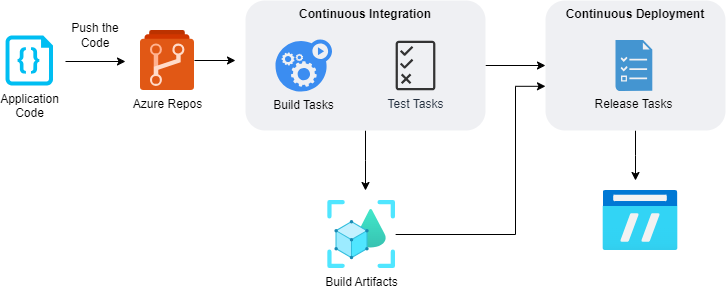

The diagram above was exported from draw.io. Its source (the exported page's mxGraphModel, read from the mxfile embedded in the PNG):
<mxGraphModel dx="1036" dy="606" grid="1" gridSize="10" guides="1" tooltips="1" connect="1" arrows="1" fold="1" page="1" pageScale="1" pageWidth="850" pageHeight="1100" math="0" shadow="0">
  <root>
    <mxCell id="0" />
    <mxCell id="1" parent="0" />
    <mxCell id="2" value="Application &lt;br&gt;Code" style="verticalLabelPosition=bottom;html=1;verticalAlign=top;align=center;strokeColor=none;fillColor=#00BEF2;shape=mxgraph.azure.code_file;pointerEvents=1;" vertex="1" parent="1">
      <mxGeometry x="40" y="985" width="47.5" height="50" as="geometry" />
    </mxCell>
    <mxCell id="3" style="edgeStyle=orthogonalEdgeStyle;rounded=0;orthogonalLoop=1;jettySize=auto;html=1;" edge="1" parent="1">
      <mxGeometry relative="1" as="geometry">
        <mxPoint x="160" y="1011" as="targetPoint" />
        <mxPoint x="100" y="1011" as="sourcePoint" />
      </mxGeometry>
    </mxCell>
    <mxCell id="4" style="edgeStyle=orthogonalEdgeStyle;rounded=0;orthogonalLoop=1;jettySize=auto;html=1;" edge="1" source="5" parent="1">
      <mxGeometry relative="1" as="geometry">
        <mxPoint x="270" y="1010" as="targetPoint" />
      </mxGeometry>
    </mxCell>
    <mxCell id="5" value="Azure Repos" style="image;sketch=0;aspect=fixed;html=1;points=[];align=center;fontSize=12;image=img/lib/mscae/Azure_Repos.svg;" vertex="1" parent="1">
      <mxGeometry x="175" y="980" width="54" height="60" as="geometry" />
    </mxCell>
    <mxCell id="6" style="edgeStyle=orthogonalEdgeStyle;rounded=0;orthogonalLoop=1;jettySize=auto;html=1;entryX=0;entryY=0.5;entryDx=0;entryDy=0;" edge="1" source="8" target="14" parent="1">
      <mxGeometry relative="1" as="geometry" />
    </mxCell>
    <mxCell id="7" style="edgeStyle=orthogonalEdgeStyle;rounded=0;orthogonalLoop=1;jettySize=auto;html=1;" edge="1" source="8" parent="1">
      <mxGeometry relative="1" as="geometry">
        <mxPoint x="400" y="1140" as="targetPoint" />
      </mxGeometry>
    </mxCell>
    <mxCell id="8" value="Continuous Integration" style="fillColor=#EFF0F3;strokeColor=none;dashed=0;verticalAlign=top;fontStyle=1;fontColor=#000000;whiteSpace=wrap;html=1;rounded=1;" vertex="1" parent="1">
      <mxGeometry x="280" y="950" width="240" height="130" as="geometry" />
    </mxCell>
    <mxCell id="9" value="Build Tasks" style="sketch=0;html=1;aspect=fixed;strokeColor=none;shadow=0;fillColor=#3B8DF1;verticalAlign=top;labelPosition=center;verticalLabelPosition=bottom;shape=mxgraph.gcp2.gear_load" vertex="1" parent="1">
      <mxGeometry x="310" y="989" width="56.52" height="52" as="geometry" />
    </mxCell>
    <mxCell id="10" value="Test Tasks" style="sketch=0;outlineConnect=0;fontColor=#232F3E;gradientColor=none;fillColor=#333333;strokeColor=none;dashed=0;verticalLabelPosition=bottom;verticalAlign=top;align=center;html=1;fontSize=12;fontStyle=0;aspect=fixed;pointerEvents=1;shape=mxgraph.aws4.permissions;" vertex="1" parent="1">
      <mxGeometry x="430.13" y="990" width="39.74" height="50" as="geometry" />
    </mxCell>
    <mxCell id="11" style="edgeStyle=orthogonalEdgeStyle;rounded=0;orthogonalLoop=1;jettySize=auto;html=1;entryX=0;entryY=0.66;entryDx=0;entryDy=0;entryPerimeter=0;" edge="1" source="12" target="14" parent="1">
      <mxGeometry relative="1" as="geometry">
        <Array as="points">
          <mxPoint x="550" y="1184" />
          <mxPoint x="550" y="1036" />
        </Array>
      </mxGeometry>
    </mxCell>
    <mxCell id="12" value="Build Artifacts" style="image;aspect=fixed;html=1;points=[];align=center;fontSize=12;image=img/lib/azure2/ai_machine_learning/Azure_Object_Understanding.svg;" vertex="1" parent="1">
      <mxGeometry x="362.1299999999999" y="1150" width="68" height="68" as="geometry" />
    </mxCell>
    <mxCell id="13" style="edgeStyle=orthogonalEdgeStyle;rounded=0;orthogonalLoop=1;jettySize=auto;html=1;" edge="1" source="14" parent="1">
      <mxGeometry relative="1" as="geometry">
        <mxPoint x="670" y="1130" as="targetPoint" />
      </mxGeometry>
    </mxCell>
    <mxCell id="14" value="Continuous Deployment" style="fillColor=#EFF0F3;strokeColor=none;dashed=0;verticalAlign=top;fontStyle=1;fontColor=#000000;whiteSpace=wrap;html=1;rounded=1;" vertex="1" parent="1">
      <mxGeometry x="580" y="950" width="180" height="130" as="geometry" />
    </mxCell>
    <mxCell id="15" value="Release Tasks" style="shadow=0;dashed=0;html=1;strokeColor=none;fillColor=#4495D1;labelPosition=center;verticalLabelPosition=bottom;verticalAlign=top;align=center;outlineConnect=0;shape=mxgraph.veeam.tasks;" vertex="1" parent="1">
      <mxGeometry x="650.0000000000001" y="989.6" width="36.8" height="50.8" as="geometry" />
    </mxCell>
    <mxCell id="16" value="" style="image;aspect=fixed;html=1;points=[];align=center;fontSize=12;image=img/lib/azure2/general/FTP.svg;" vertex="1" parent="1">
      <mxGeometry x="637.5" y="1140" width="75" height="60" as="geometry" />
    </mxCell>
    <mxCell id="17" value="Push the&lt;br&gt;Code" style="text;strokeColor=none;align=center;fillColor=none;html=1;verticalAlign=middle;whiteSpace=wrap;rounded=0;" vertex="1" parent="1">
      <mxGeometry x="100" y="970" width="60" height="30" as="geometry" />
    </mxCell>
  </root>
</mxGraphModel>